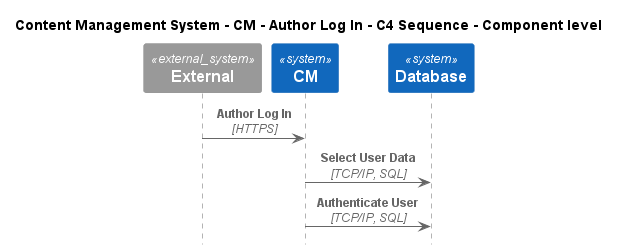

The diagram above was rendered by PlantUML. Its source (embedded in the PNG):
@startuml
!include ..\..\..\..\..\.c4s\C4_Sequence.puml

title Content Management System - CM - Author Log In - C4 Sequence - Component level

System_Ext(C4InterFlow.SoftwareSystems.ExternalSystem, "External", "")
System(ContentManagementSystem.SoftwareSystems.CM, "CM", "Content Management System is used to manage the process of creating, organizing, editing, and publishing digital content.")
System(ContentManagementSystem.SoftwareSystems.Database, "Database", "Stores user registration information, data, access logs, etc.")

Rel(C4InterFlow.SoftwareSystems.ExternalSystem, ContentManagementSystem.SoftwareSystems.CM, "Author Log In", "HTTPS")
Rel(ContentManagementSystem.SoftwareSystems.CM, ContentManagementSystem.SoftwareSystems.Database, "Select User Data", "TCP/IP, SQL")
Rel(ContentManagementSystem.SoftwareSystems.CM, ContentManagementSystem.SoftwareSystems.Database, "Authenticate User", "TCP/IP, SQL")


@enduml